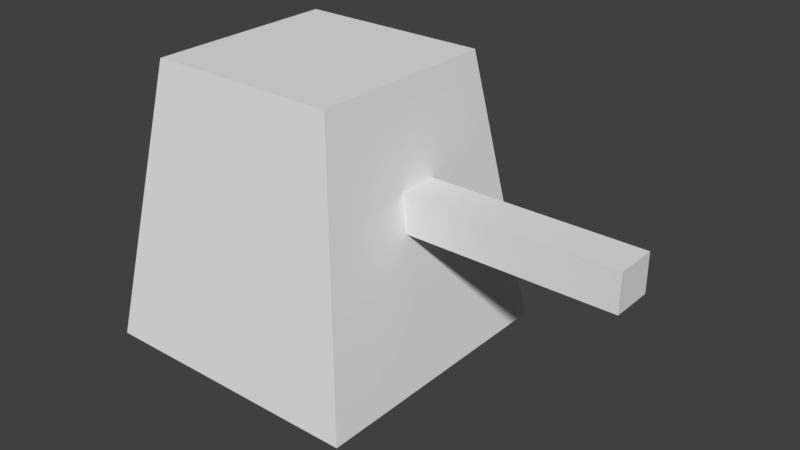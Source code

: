 # Source: turret.blend  (saved by Blender 2.79.0; exported with 4.5.12 LTS)
import bpy
from mathutils import Matrix  # noqa: F401  (used for matrix-valued properties, if any)

bpy.ops.wm.read_factory_settings(use_empty=True)
scene = bpy.context.scene
scene.name = 'Scene'

# ---- collections
col_collection_1 = bpy.data.collections.new('Collection 1'); scene.collection.children.link(col_collection_1)

# ---- materials (node trees are filled in below, after node groups)
mat_material = bpy.data.materials.new('Material')
mat_material.alpha_threshold = 0.0
mat_material.use_transparent_shadow = False
mat_material.roughness = 0.5
mat_material.line_color = (0.0, 0.0, 0.0, 1.0)

# ---- material node trees

# ---- world
world_world = bpy.data.worlds.new('World'); scene.world = world_world
world_world.color = (0.05088, 0.05088, 0.05088)
world_world.use_sun_shadow = False
world_world.sun_shadow_jitter_overblur = 0.0
world_world.cycles.sampling_method = 'MANUAL'

# ---- meshes
me_plane_002 = bpy.data.meshes.new('Plane.002')
me_plane_002.from_pydata([(0.3206, 0.06, 0.5292), (0.3368, 0.06, 0.4212), (0.3206, -0.06, 0.5292), (0.3368, -0.06, 0.4212), (-0.28, 0.28, 0.8), (-0.4, 0.4, -1.49e-08), (-0.28, -0.28, 0.8), (-0.4, -0.4, -1.49e-08), (0.28, 0.28, 0.8), (0.4, 0.4, -1.49e-08), (0.4, -0.4, -1.49e-08), (0.28, -0.28, 0.8), (0.9287, 0.06, 0.5292), (0.9287, 0.06, 0.4212), (0.9287, -0.06, 0.4212), (0.9287, -0.06, 0.5292)], [], [(8, 4, 6, 11), (5, 9, 10, 7), (10, 11, 6, 7), (2, 3, 14, 15), (5, 4, 8, 9), (7, 6, 4, 5), (0, 1, 9, 8), (1, 3, 10, 9), (2, 0, 8, 11), (3, 2, 11, 10), (13, 12, 15, 14), (3, 1, 13, 14), (0, 2, 15, 12), (1, 0, 12, 13)])
_uv = me_plane_002.uv_layers.new(name='UVMap')
_uv.uv.foreach_set('vector', [0.4742, 0.447, 0.3616, 0.447, 0.3616, 0.3344, 0.4742, 0.3344, 0.1991, 0.4711, 0.03832, 0.4711, 0.03832, 0.3103, 0.1991, 0.3103, 0.3056, 0.1487, 0.2627, 0.4382, 0.0623, 0.4382, 0.01935, 0.1487, 0.03699, 0.1031, 0.04784, 0.03082, 0.4443, 0.03082, 0.4443, 0.1031, 0.1691, 0.4447, 0.214, 0.1421, 0.4235, 0.1421, 0.4684, 0.4447, 0.1991, 0.3103, 0.3616, 0.3344, 0.3616, 0.447, 0.1991, 0.4711, 0.2773, 0.3177, 0.2773, 0.269, 0.4291, 0.07894, 0.3754, 0.4399, 0.2773, 0.269, 0.2237, 0.2689, 0.07207, 0.07882, 0.4291, 0.07894, 0.2237, 0.3177, 0.2773, 0.3177, 0.3754, 0.4399, 0.1255, 0.4398, 0.2237, 0.2689, 0.2237, 0.3177, 0.1255, 0.4398, 0.07207, 0.07882, 0.2672, 0.07805, 0.2318, 0.07805, 0.2318, 0.03875, 0.2672, 0.03875, 0.4611, 0.03875, 0.4611, 0.07805, 0.2672, 0.07805, 0.2672, 0.03875, 0.0327, 0.07805, 0.0327, 0.03875, 0.2318, 0.03875, 0.2318, 0.07805, 0.06681, 0.2302, 0.05615, 0.1592, 0.4564, 0.1592, 0.4564, 0.2302])
me_plane_002.materials.append(mat_material)
me_plane_002.use_remesh_preserve_volume = False
me_plane_002.use_remesh_preserve_attributes = False
me_plane_002.use_mirror_vertex_groups = False
me_plane_002.update()

# ---- objects
ob_plane = bpy.data.objects.new('Plane', me_plane_002)

# ---- transforms, parenting, visibility, modifiers, constraints
ob_plane.location = (0.0, 0.0, 0.0)
ob_plane.scale = (5.0, 5.0, 5.0)
ob_plane.lineart.crease_threshold = 0.0

# ---- collection membership
col_collection_1.objects.link(ob_plane)

# ---- scene / render settings (as saved in the file)
scene.frame_start = 1; scene.frame_end = 250; scene.frame_set(1)
scene.render.engine = 'BLENDER_EEVEE_NEXT'
scene.render.resolution_percentage = 50
scene.render.dither_intensity = 0.0
scene.cycles.use_denoising = False
scene.cycles.samples = 128
scene.cycles.sampling_pattern = 'TABULATED_SOBOL'
scene.cycles.use_adaptive_sampling = False
scene.cycles.use_light_tree = False
scene.cycles.blur_glossy = 0.0
scene.cycles.sample_clamp_indirect = 0.0
scene.view_settings.view_transform = 'Standard'
bpy.context.view_layer.update()

# ---- added for rendering (the .blend has no active camera and no usable light): camera, sun
cam_auto = bpy.data.cameras.new('AutoCamera')
cam_auto.lens = 50.0
cam_auto.sensor_width = 36.0
cam_auto.clip_end = 1000.0
ob_auto_camera = bpy.data.objects.new('AutoCamera', cam_auto)
scene.collection.objects.link(ob_auto_camera)
ob_auto_camera.location = (9.39503, -9.68787, 8.45858)
ob_auto_camera.rotation_euler = (1.09748, -7.21219e-08, 0.694738)
scene.camera = ob_auto_camera
light_auto_sun = bpy.data.lights.new('AutoSun', 'SUN')
light_auto_sun.energy = 3.0
light_auto_sun.angle = 0.0523599
ob_auto_sun = bpy.data.objects.new('AutoSun', light_auto_sun)
scene.collection.objects.link(ob_auto_sun)
ob_auto_sun.rotation_euler = (0.872665, 0.174533, 0.523599)
bpy.context.view_layer.update()
